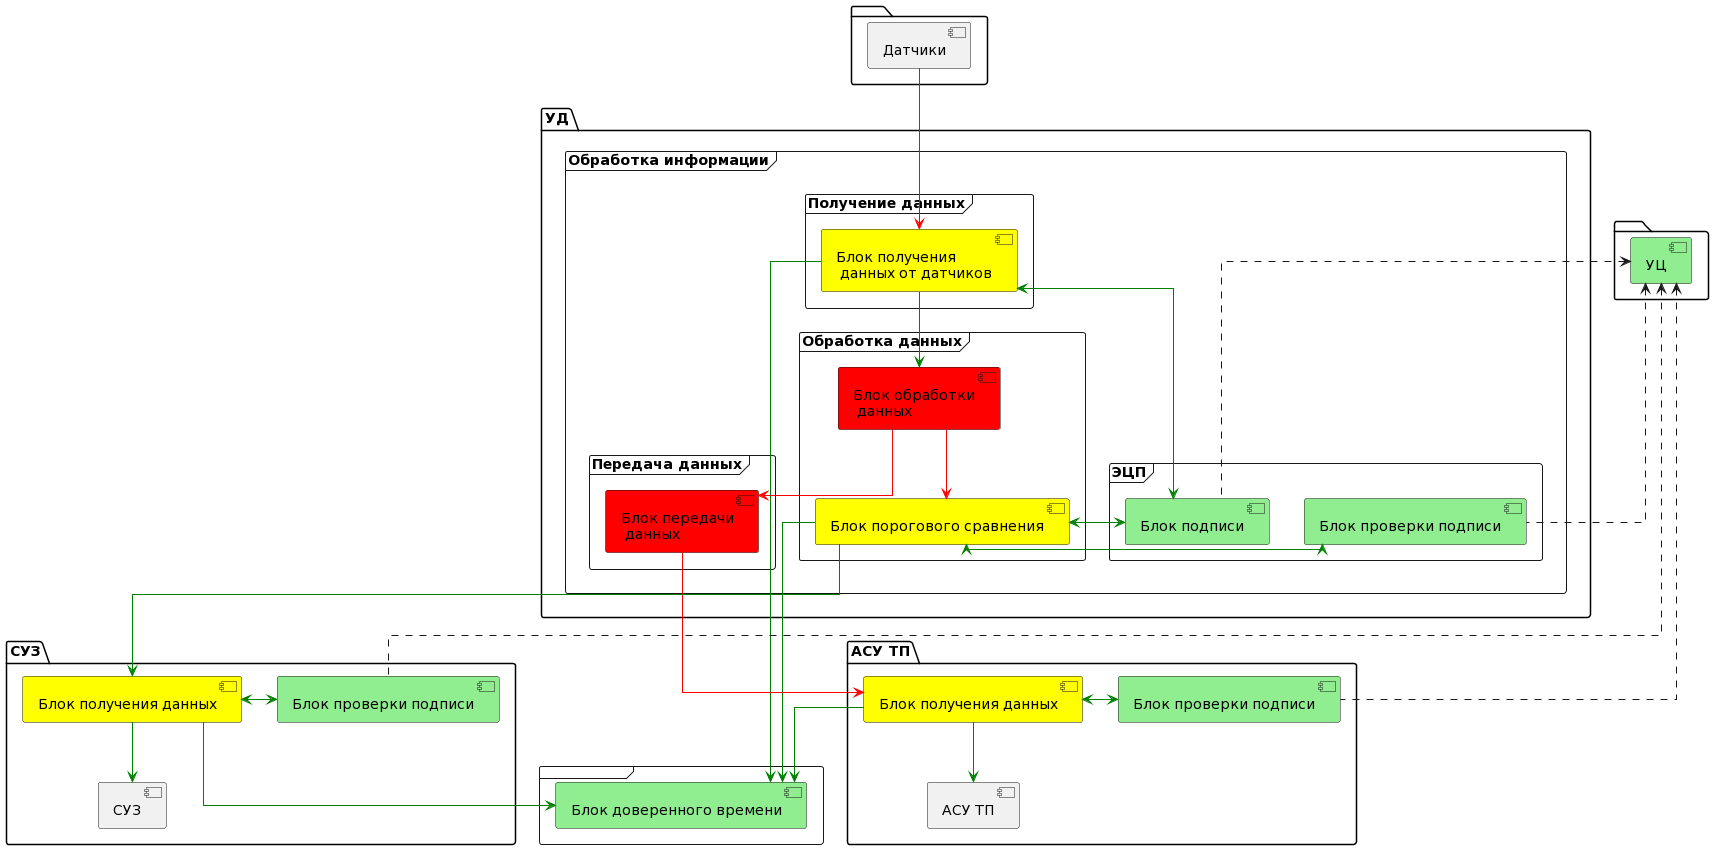

The diagram above was rendered by PlantUML. Its source (embedded in the PNG):
@startuml
skinparam linetype ortho
scale max 1024 width
scale max 1024 height


package {
  Component "Датчики" as CGauges
}

package {
  Component "УЦ" as CCA #lightgreen
}

frame {
  Component "Блок доверенного времени" as CTime #lightgreen
}


package "УД" {
  frame "Обработка информации" {

    frame "Получение данных" {
      Component "Блок получения\n данных от датчиков" as CDataInput #yellow
    }
    CDataInput --> CTime #green

    frame "ЭЦП" {
      Component "Блок подписи" as CDataSign #lightgreen
      Component "Блок проверки подписи" as CDataVerifySign #lightgreen
    }
    CDataInput <-> CDataSign #green

    frame "Обработка данных" {
      Component "Блок порогового сравнения" as CComparator #yellow
      Component "Блок обработки\n данных" as CDataProc #red
      CDataProc --> CComparator #red
    }
    CComparator <-> CDataVerifySign #green
    CComparator <-> CDataSign #green
    CComparator --> CTime #green

    frame "Передача данных" {
      Component "Блок передачи\n данных" as CDataOutput #red
    }
    CDataInput --> CDataProc #green
    CDataProc --> CDataOutput #red
  }
}
CGauges --> CDataInput #red


  


package "АСУ ТП" {
Component "Блок проверки подписи" as CSCADAVerifySign #lightgreen
Component "Блок получения данных" as CSCADAIn #yellow
Component "АСУ ТП" as CSCADANative
CSCADAIn <-> CSCADAVerifySign #green
}
CSCADAIn --> CTime #green
CSCADAIn --> CSCADANative #green

package "СУЗ" {
Component "Блок проверки подписи" as CProtectionVerifySign #lightgreen
Component "Блок получения данных" as CProtectionIn #yellow
Component "СУЗ" as CProtectionNative
CProtectionIn <-> CProtectionVerifySign #green
}
CProtectionIn --> CTime #green
CProtectionIn --> CProtectionNative #green

CDataOutput --> CSCADAIn #red
CComparator --> CProtectionIn #green

CCA <... CDataSign
CCA <... CDataVerifySign
CCA <... CSCADAVerifySign
CCA <... CProtectionVerifySign
@enduml